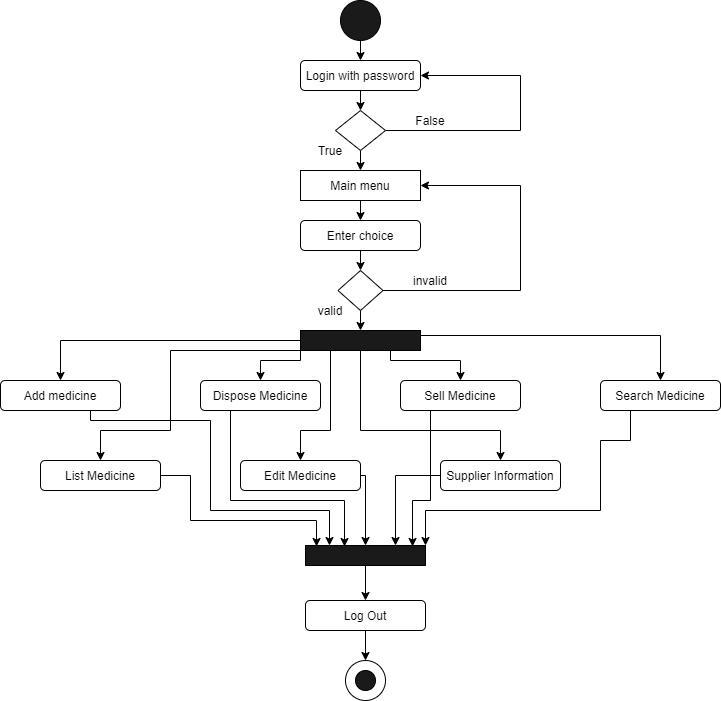

The diagram above was exported from draw.io. Its source (the exported page's mxGraphModel, read from the mxfile embedded in the PNG):
<mxGraphModel dx="868" dy="433" grid="1" gridSize="10" guides="1" tooltips="1" connect="1" arrows="1" fold="1" page="1" pageScale="1" pageWidth="827" pageHeight="1169" math="0" shadow="0">
  <root>
    <mxCell id="WIyWlLk6GJQsqaUBKTNV-0" />
    <mxCell id="WIyWlLk6GJQsqaUBKTNV-1" parent="WIyWlLk6GJQsqaUBKTNV-0" />
    <mxCell id="MXLBX78TfovV7qZjebIb-50" style="edgeStyle=orthogonalEdgeStyle;rounded=0;orthogonalLoop=1;jettySize=auto;html=1;exitX=0.5;exitY=1;exitDx=0;exitDy=0;entryX=0.5;entryY=0;entryDx=0;entryDy=0;" parent="WIyWlLk6GJQsqaUBKTNV-1" source="MXLBX78TfovV7qZjebIb-0" target="MXLBX78TfovV7qZjebIb-1" edge="1">
      <mxGeometry relative="1" as="geometry" />
    </mxCell>
    <mxCell id="MXLBX78TfovV7qZjebIb-0" value="" style="ellipse;whiteSpace=wrap;html=1;aspect=fixed;fillColor=#1A1A1A;" parent="WIyWlLk6GJQsqaUBKTNV-1" vertex="1">
      <mxGeometry x="340" y="20" width="40" height="40" as="geometry" />
    </mxCell>
    <mxCell id="MXLBX78TfovV7qZjebIb-49" style="edgeStyle=orthogonalEdgeStyle;rounded=0;orthogonalLoop=1;jettySize=auto;html=1;exitX=0.5;exitY=1;exitDx=0;exitDy=0;entryX=0.5;entryY=0;entryDx=0;entryDy=0;" parent="WIyWlLk6GJQsqaUBKTNV-1" source="MXLBX78TfovV7qZjebIb-1" target="MXLBX78TfovV7qZjebIb-2" edge="1">
      <mxGeometry relative="1" as="geometry" />
    </mxCell>
    <mxCell id="MXLBX78TfovV7qZjebIb-1" value="Login with password" style="rounded=1;whiteSpace=wrap;html=1;fillColor=#FFFFFF;" parent="WIyWlLk6GJQsqaUBKTNV-1" vertex="1">
      <mxGeometry x="300" y="80" width="120" height="30" as="geometry" />
    </mxCell>
    <mxCell id="MXLBX78TfovV7qZjebIb-48" style="edgeStyle=orthogonalEdgeStyle;rounded=0;orthogonalLoop=1;jettySize=auto;html=1;exitX=1;exitY=0.5;exitDx=0;exitDy=0;entryX=1;entryY=0.5;entryDx=0;entryDy=0;" parent="WIyWlLk6GJQsqaUBKTNV-1" source="MXLBX78TfovV7qZjebIb-2" target="MXLBX78TfovV7qZjebIb-1" edge="1">
      <mxGeometry relative="1" as="geometry">
        <Array as="points">
          <mxPoint x="520" y="150" />
          <mxPoint x="520" y="95" />
        </Array>
      </mxGeometry>
    </mxCell>
    <mxCell id="MXLBX78TfovV7qZjebIb-51" style="edgeStyle=orthogonalEdgeStyle;rounded=0;orthogonalLoop=1;jettySize=auto;html=1;exitX=0.5;exitY=1;exitDx=0;exitDy=0;entryX=0.5;entryY=0;entryDx=0;entryDy=0;" parent="WIyWlLk6GJQsqaUBKTNV-1" source="MXLBX78TfovV7qZjebIb-2" target="MXLBX78TfovV7qZjebIb-3" edge="1">
      <mxGeometry relative="1" as="geometry" />
    </mxCell>
    <mxCell id="MXLBX78TfovV7qZjebIb-2" value="" style="rhombus;whiteSpace=wrap;html=1;fillColor=#FFFFFF;" parent="WIyWlLk6GJQsqaUBKTNV-1" vertex="1">
      <mxGeometry x="335" y="130" width="50" height="40" as="geometry" />
    </mxCell>
    <mxCell id="MXLBX78TfovV7qZjebIb-52" style="edgeStyle=orthogonalEdgeStyle;rounded=0;orthogonalLoop=1;jettySize=auto;html=1;exitX=0.5;exitY=1;exitDx=0;exitDy=0;entryX=0.5;entryY=0;entryDx=0;entryDy=0;" parent="WIyWlLk6GJQsqaUBKTNV-1" source="MXLBX78TfovV7qZjebIb-3" target="MXLBX78TfovV7qZjebIb-4" edge="1">
      <mxGeometry relative="1" as="geometry" />
    </mxCell>
    <mxCell id="MXLBX78TfovV7qZjebIb-3" value="Main menu" style="rounded=0;whiteSpace=wrap;html=1;fillColor=#FFFFFF;" parent="WIyWlLk6GJQsqaUBKTNV-1" vertex="1">
      <mxGeometry x="300" y="190" width="120" height="30" as="geometry" />
    </mxCell>
    <mxCell id="MXLBX78TfovV7qZjebIb-53" style="edgeStyle=orthogonalEdgeStyle;rounded=0;orthogonalLoop=1;jettySize=auto;html=1;exitX=0.5;exitY=1;exitDx=0;exitDy=0;entryX=0.5;entryY=0;entryDx=0;entryDy=0;" parent="WIyWlLk6GJQsqaUBKTNV-1" source="MXLBX78TfovV7qZjebIb-4" target="MXLBX78TfovV7qZjebIb-5" edge="1">
      <mxGeometry relative="1" as="geometry" />
    </mxCell>
    <mxCell id="MXLBX78TfovV7qZjebIb-4" value="Enter choice" style="rounded=1;whiteSpace=wrap;html=1;fillColor=#FFFFFF;" parent="WIyWlLk6GJQsqaUBKTNV-1" vertex="1">
      <mxGeometry x="300" y="240" width="120" height="30" as="geometry" />
    </mxCell>
    <mxCell id="MXLBX78TfovV7qZjebIb-54" style="edgeStyle=orthogonalEdgeStyle;rounded=0;orthogonalLoop=1;jettySize=auto;html=1;exitX=1;exitY=0.5;exitDx=0;exitDy=0;entryX=1;entryY=0.5;entryDx=0;entryDy=0;" parent="WIyWlLk6GJQsqaUBKTNV-1" source="MXLBX78TfovV7qZjebIb-5" target="MXLBX78TfovV7qZjebIb-3" edge="1">
      <mxGeometry relative="1" as="geometry">
        <Array as="points">
          <mxPoint x="520" y="310" />
          <mxPoint x="520" y="205" />
        </Array>
      </mxGeometry>
    </mxCell>
    <mxCell id="MXLBX78TfovV7qZjebIb-55" style="edgeStyle=orthogonalEdgeStyle;rounded=0;orthogonalLoop=1;jettySize=auto;html=1;exitX=0.5;exitY=1;exitDx=0;exitDy=0;entryX=0.5;entryY=0;entryDx=0;entryDy=0;" parent="WIyWlLk6GJQsqaUBKTNV-1" source="MXLBX78TfovV7qZjebIb-5" target="MXLBX78TfovV7qZjebIb-6" edge="1">
      <mxGeometry relative="1" as="geometry" />
    </mxCell>
    <mxCell id="MXLBX78TfovV7qZjebIb-5" value="" style="rhombus;whiteSpace=wrap;html=1;fillColor=#FFFFFF;" parent="WIyWlLk6GJQsqaUBKTNV-1" vertex="1">
      <mxGeometry x="337.5" y="290" width="45" height="40" as="geometry" />
    </mxCell>
    <mxCell id="MXLBX78TfovV7qZjebIb-25" style="edgeStyle=orthogonalEdgeStyle;rounded=0;orthogonalLoop=1;jettySize=auto;html=1;exitX=0;exitY=0.5;exitDx=0;exitDy=0;entryX=0.5;entryY=0;entryDx=0;entryDy=0;" parent="WIyWlLk6GJQsqaUBKTNV-1" source="MXLBX78TfovV7qZjebIb-6" target="MXLBX78TfovV7qZjebIb-7" edge="1">
      <mxGeometry relative="1" as="geometry" />
    </mxCell>
    <mxCell id="MXLBX78TfovV7qZjebIb-26" style="edgeStyle=orthogonalEdgeStyle;rounded=0;orthogonalLoop=1;jettySize=auto;html=1;exitX=0;exitY=1;exitDx=0;exitDy=0;entryX=0.5;entryY=0;entryDx=0;entryDy=0;" parent="WIyWlLk6GJQsqaUBKTNV-1" source="MXLBX78TfovV7qZjebIb-6" target="MXLBX78TfovV7qZjebIb-8" edge="1">
      <mxGeometry relative="1" as="geometry">
        <Array as="points">
          <mxPoint x="300" y="380" />
          <mxPoint x="260" y="380" />
        </Array>
      </mxGeometry>
    </mxCell>
    <mxCell id="MXLBX78TfovV7qZjebIb-27" style="edgeStyle=orthogonalEdgeStyle;rounded=0;orthogonalLoop=1;jettySize=auto;html=1;exitX=0;exitY=0.75;exitDx=0;exitDy=0;entryX=0.5;entryY=0;entryDx=0;entryDy=0;" parent="WIyWlLk6GJQsqaUBKTNV-1" source="MXLBX78TfovV7qZjebIb-6" target="MXLBX78TfovV7qZjebIb-11" edge="1">
      <mxGeometry relative="1" as="geometry">
        <Array as="points">
          <mxPoint x="300" y="370" />
          <mxPoint x="170" y="370" />
          <mxPoint x="170" y="450" />
          <mxPoint x="100" y="450" />
        </Array>
      </mxGeometry>
    </mxCell>
    <mxCell id="MXLBX78TfovV7qZjebIb-28" style="edgeStyle=orthogonalEdgeStyle;rounded=0;orthogonalLoop=1;jettySize=auto;html=1;exitX=0.25;exitY=1;exitDx=0;exitDy=0;entryX=0.5;entryY=0;entryDx=0;entryDy=0;" parent="WIyWlLk6GJQsqaUBKTNV-1" source="MXLBX78TfovV7qZjebIb-6" target="MXLBX78TfovV7qZjebIb-12" edge="1">
      <mxGeometry relative="1" as="geometry">
        <Array as="points">
          <mxPoint x="330" y="450" />
          <mxPoint x="300" y="450" />
        </Array>
      </mxGeometry>
    </mxCell>
    <mxCell id="MXLBX78TfovV7qZjebIb-29" style="edgeStyle=orthogonalEdgeStyle;rounded=0;orthogonalLoop=1;jettySize=auto;html=1;exitX=0.5;exitY=1;exitDx=0;exitDy=0;entryX=0.5;entryY=0;entryDx=0;entryDy=0;" parent="WIyWlLk6GJQsqaUBKTNV-1" source="MXLBX78TfovV7qZjebIb-6" target="MXLBX78TfovV7qZjebIb-13" edge="1">
      <mxGeometry relative="1" as="geometry">
        <Array as="points">
          <mxPoint x="360" y="450" />
          <mxPoint x="500" y="450" />
        </Array>
      </mxGeometry>
    </mxCell>
    <mxCell id="MXLBX78TfovV7qZjebIb-30" style="edgeStyle=orthogonalEdgeStyle;rounded=0;orthogonalLoop=1;jettySize=auto;html=1;exitX=0.75;exitY=1;exitDx=0;exitDy=0;entryX=0.5;entryY=0;entryDx=0;entryDy=0;" parent="WIyWlLk6GJQsqaUBKTNV-1" source="MXLBX78TfovV7qZjebIb-6" target="MXLBX78TfovV7qZjebIb-9" edge="1">
      <mxGeometry relative="1" as="geometry">
        <Array as="points">
          <mxPoint x="390" y="380" />
          <mxPoint x="460" y="380" />
        </Array>
      </mxGeometry>
    </mxCell>
    <mxCell id="MXLBX78TfovV7qZjebIb-31" style="edgeStyle=orthogonalEdgeStyle;rounded=0;orthogonalLoop=1;jettySize=auto;html=1;exitX=1;exitY=0.25;exitDx=0;exitDy=0;entryX=0.5;entryY=0;entryDx=0;entryDy=0;" parent="WIyWlLk6GJQsqaUBKTNV-1" source="MXLBX78TfovV7qZjebIb-6" target="MXLBX78TfovV7qZjebIb-10" edge="1">
      <mxGeometry relative="1" as="geometry" />
    </mxCell>
    <mxCell id="MXLBX78TfovV7qZjebIb-6" value="" style="rounded=0;whiteSpace=wrap;html=1;fillColor=#1A1A1A;" parent="WIyWlLk6GJQsqaUBKTNV-1" vertex="1">
      <mxGeometry x="300" y="350" width="120" height="20" as="geometry" />
    </mxCell>
    <mxCell id="MXLBX78TfovV7qZjebIb-68" style="edgeStyle=orthogonalEdgeStyle;rounded=0;orthogonalLoop=1;jettySize=auto;html=1;exitX=0.75;exitY=1;exitDx=0;exitDy=0;entryX=0.2;entryY=0;entryDx=0;entryDy=0;entryPerimeter=0;" parent="WIyWlLk6GJQsqaUBKTNV-1" source="MXLBX78TfovV7qZjebIb-7" target="MXLBX78TfovV7qZjebIb-16" edge="1">
      <mxGeometry relative="1" as="geometry">
        <Array as="points">
          <mxPoint x="90" y="440" />
          <mxPoint x="210" y="440" />
          <mxPoint x="210" y="530" />
          <mxPoint x="329" y="530" />
        </Array>
      </mxGeometry>
    </mxCell>
    <mxCell id="MXLBX78TfovV7qZjebIb-7" value="Add medicine" style="rounded=1;whiteSpace=wrap;html=1;fillColor=#FFFFFF;" parent="WIyWlLk6GJQsqaUBKTNV-1" vertex="1">
      <mxGeometry y="400" width="120" height="30" as="geometry" />
    </mxCell>
    <mxCell id="MXLBX78TfovV7qZjebIb-39" style="edgeStyle=orthogonalEdgeStyle;rounded=0;orthogonalLoop=1;jettySize=auto;html=1;exitX=0.5;exitY=1;exitDx=0;exitDy=0;entryX=0.325;entryY=0.05;entryDx=0;entryDy=0;entryPerimeter=0;" parent="WIyWlLk6GJQsqaUBKTNV-1" source="MXLBX78TfovV7qZjebIb-8" target="MXLBX78TfovV7qZjebIb-16" edge="1">
      <mxGeometry relative="1" as="geometry">
        <Array as="points">
          <mxPoint x="230" y="430" />
          <mxPoint x="230" y="520" />
          <mxPoint x="344" y="520" />
        </Array>
      </mxGeometry>
    </mxCell>
    <mxCell id="MXLBX78TfovV7qZjebIb-8" value="Dispose Medicine" style="rounded=1;whiteSpace=wrap;html=1;fillColor=#FFFFFF;" parent="WIyWlLk6GJQsqaUBKTNV-1" vertex="1">
      <mxGeometry x="200" y="400" width="120" height="30" as="geometry" />
    </mxCell>
    <mxCell id="MXLBX78TfovV7qZjebIb-41" style="edgeStyle=orthogonalEdgeStyle;rounded=0;orthogonalLoop=1;jettySize=auto;html=1;exitX=0.25;exitY=1;exitDx=0;exitDy=0;entryX=0.892;entryY=0.05;entryDx=0;entryDy=0;entryPerimeter=0;" parent="WIyWlLk6GJQsqaUBKTNV-1" source="MXLBX78TfovV7qZjebIb-9" target="MXLBX78TfovV7qZjebIb-16" edge="1">
      <mxGeometry relative="1" as="geometry">
        <Array as="points">
          <mxPoint x="430" y="520" />
          <mxPoint x="412" y="520" />
        </Array>
      </mxGeometry>
    </mxCell>
    <mxCell id="MXLBX78TfovV7qZjebIb-9" value="Sell Medicine" style="rounded=1;whiteSpace=wrap;html=1;fillColor=#FFFFFF;" parent="WIyWlLk6GJQsqaUBKTNV-1" vertex="1">
      <mxGeometry x="400" y="400" width="120" height="30" as="geometry" />
    </mxCell>
    <mxCell id="MXLBX78TfovV7qZjebIb-43" style="edgeStyle=orthogonalEdgeStyle;rounded=0;orthogonalLoop=1;jettySize=auto;html=1;exitX=0.25;exitY=1;exitDx=0;exitDy=0;entryX=1;entryY=0;entryDx=0;entryDy=0;" parent="WIyWlLk6GJQsqaUBKTNV-1" source="MXLBX78TfovV7qZjebIb-10" target="MXLBX78TfovV7qZjebIb-16" edge="1">
      <mxGeometry relative="1" as="geometry">
        <Array as="points">
          <mxPoint x="630" y="460" />
          <mxPoint x="600" y="460" />
          <mxPoint x="600" y="530" />
          <mxPoint x="425" y="530" />
        </Array>
      </mxGeometry>
    </mxCell>
    <mxCell id="MXLBX78TfovV7qZjebIb-10" value="Search Medicine" style="rounded=1;whiteSpace=wrap;html=1;fillColor=#FFFFFF;" parent="WIyWlLk6GJQsqaUBKTNV-1" vertex="1">
      <mxGeometry x="600" y="400" width="120" height="30" as="geometry" />
    </mxCell>
    <mxCell id="MXLBX78TfovV7qZjebIb-69" style="edgeStyle=orthogonalEdgeStyle;rounded=0;orthogonalLoop=1;jettySize=auto;html=1;exitX=1;exitY=0.5;exitDx=0;exitDy=0;entryX=0.092;entryY=0.05;entryDx=0;entryDy=0;entryPerimeter=0;" parent="WIyWlLk6GJQsqaUBKTNV-1" source="MXLBX78TfovV7qZjebIb-11" target="MXLBX78TfovV7qZjebIb-16" edge="1">
      <mxGeometry relative="1" as="geometry">
        <Array as="points">
          <mxPoint x="190" y="495" />
          <mxPoint x="190" y="540" />
          <mxPoint x="316" y="540" />
        </Array>
      </mxGeometry>
    </mxCell>
    <mxCell id="MXLBX78TfovV7qZjebIb-11" value="List Medicine" style="rounded=1;whiteSpace=wrap;html=1;fillColor=#FFFFFF;" parent="WIyWlLk6GJQsqaUBKTNV-1" vertex="1">
      <mxGeometry x="40" y="480" width="120" height="30" as="geometry" />
    </mxCell>
    <mxCell id="MXLBX78TfovV7qZjebIb-36" style="edgeStyle=orthogonalEdgeStyle;rounded=0;orthogonalLoop=1;jettySize=auto;html=1;exitX=1;exitY=0.5;exitDx=0;exitDy=0;entryX=0.5;entryY=0;entryDx=0;entryDy=0;" parent="WIyWlLk6GJQsqaUBKTNV-1" source="MXLBX78TfovV7qZjebIb-12" target="MXLBX78TfovV7qZjebIb-16" edge="1">
      <mxGeometry relative="1" as="geometry">
        <Array as="points">
          <mxPoint x="365" y="495" />
        </Array>
      </mxGeometry>
    </mxCell>
    <mxCell id="MXLBX78TfovV7qZjebIb-12" value="Edit Medicine" style="rounded=1;whiteSpace=wrap;html=1;fillColor=#FFFFFF;" parent="WIyWlLk6GJQsqaUBKTNV-1" vertex="1">
      <mxGeometry x="240" y="480" width="120" height="30" as="geometry" />
    </mxCell>
    <mxCell id="MXLBX78TfovV7qZjebIb-38" style="edgeStyle=orthogonalEdgeStyle;rounded=0;orthogonalLoop=1;jettySize=auto;html=1;exitX=0;exitY=0.5;exitDx=0;exitDy=0;entryX=0.75;entryY=0;entryDx=0;entryDy=0;" parent="WIyWlLk6GJQsqaUBKTNV-1" source="MXLBX78TfovV7qZjebIb-13" target="MXLBX78TfovV7qZjebIb-16" edge="1">
      <mxGeometry relative="1" as="geometry" />
    </mxCell>
    <mxCell id="MXLBX78TfovV7qZjebIb-13" value="Supplier Information" style="rounded=1;whiteSpace=wrap;html=1;fillColor=#FFFFFF;" parent="WIyWlLk6GJQsqaUBKTNV-1" vertex="1">
      <mxGeometry x="440" y="480" width="120" height="30" as="geometry" />
    </mxCell>
    <mxCell id="MXLBX78TfovV7qZjebIb-67" style="edgeStyle=orthogonalEdgeStyle;rounded=0;orthogonalLoop=1;jettySize=auto;html=1;exitX=0.5;exitY=1;exitDx=0;exitDy=0;entryX=0.5;entryY=0;entryDx=0;entryDy=0;" parent="WIyWlLk6GJQsqaUBKTNV-1" source="MXLBX78TfovV7qZjebIb-15" target="MXLBX78TfovV7qZjebIb-17" edge="1">
      <mxGeometry relative="1" as="geometry" />
    </mxCell>
    <mxCell id="MXLBX78TfovV7qZjebIb-15" value="Log Out" style="rounded=1;whiteSpace=wrap;html=1;fillColor=#FFFFFF;" parent="WIyWlLk6GJQsqaUBKTNV-1" vertex="1">
      <mxGeometry x="305" y="620" width="120" height="30" as="geometry" />
    </mxCell>
    <mxCell id="MXLBX78TfovV7qZjebIb-63" style="edgeStyle=orthogonalEdgeStyle;rounded=0;orthogonalLoop=1;jettySize=auto;html=1;exitX=0.5;exitY=1;exitDx=0;exitDy=0;entryX=0.5;entryY=0;entryDx=0;entryDy=0;" parent="WIyWlLk6GJQsqaUBKTNV-1" source="MXLBX78TfovV7qZjebIb-16" target="MXLBX78TfovV7qZjebIb-15" edge="1">
      <mxGeometry relative="1" as="geometry" />
    </mxCell>
    <mxCell id="MXLBX78TfovV7qZjebIb-16" value="" style="rounded=0;whiteSpace=wrap;html=1;fillColor=#1A1A1A;" parent="WIyWlLk6GJQsqaUBKTNV-1" vertex="1">
      <mxGeometry x="305" y="565" width="120" height="20" as="geometry" />
    </mxCell>
    <mxCell id="MXLBX78TfovV7qZjebIb-17" value="" style="ellipse;whiteSpace=wrap;html=1;aspect=fixed;fillColor=#FFFFFF;" parent="WIyWlLk6GJQsqaUBKTNV-1" vertex="1">
      <mxGeometry x="345" y="680" width="40" height="40" as="geometry" />
    </mxCell>
    <mxCell id="MXLBX78TfovV7qZjebIb-18" value="" style="ellipse;whiteSpace=wrap;html=1;aspect=fixed;fillColor=#1A1A1A;" parent="WIyWlLk6GJQsqaUBKTNV-1" vertex="1">
      <mxGeometry x="355" y="690" width="20" height="20" as="geometry" />
    </mxCell>
    <mxCell id="MXLBX78TfovV7qZjebIb-56" value="False" style="text;html=1;strokeColor=none;fillColor=none;align=center;verticalAlign=middle;whiteSpace=wrap;rounded=0;" parent="WIyWlLk6GJQsqaUBKTNV-1" vertex="1">
      <mxGeometry x="410" y="130" width="40" height="20" as="geometry" />
    </mxCell>
    <mxCell id="MXLBX78TfovV7qZjebIb-57" value="True" style="text;html=1;strokeColor=none;fillColor=none;align=center;verticalAlign=middle;whiteSpace=wrap;rounded=0;" parent="WIyWlLk6GJQsqaUBKTNV-1" vertex="1">
      <mxGeometry x="310" y="160" width="40" height="20" as="geometry" />
    </mxCell>
    <mxCell id="MXLBX78TfovV7qZjebIb-58" value="invalid" style="text;html=1;strokeColor=none;fillColor=none;align=center;verticalAlign=middle;whiteSpace=wrap;rounded=0;" parent="WIyWlLk6GJQsqaUBKTNV-1" vertex="1">
      <mxGeometry x="410" y="290" width="40" height="20" as="geometry" />
    </mxCell>
    <mxCell id="MXLBX78TfovV7qZjebIb-59" value="valid" style="text;html=1;strokeColor=none;fillColor=none;align=center;verticalAlign=middle;whiteSpace=wrap;rounded=0;" parent="WIyWlLk6GJQsqaUBKTNV-1" vertex="1">
      <mxGeometry x="310" y="320" width="40" height="20" as="geometry" />
    </mxCell>
  </root>
</mxGraphModel>